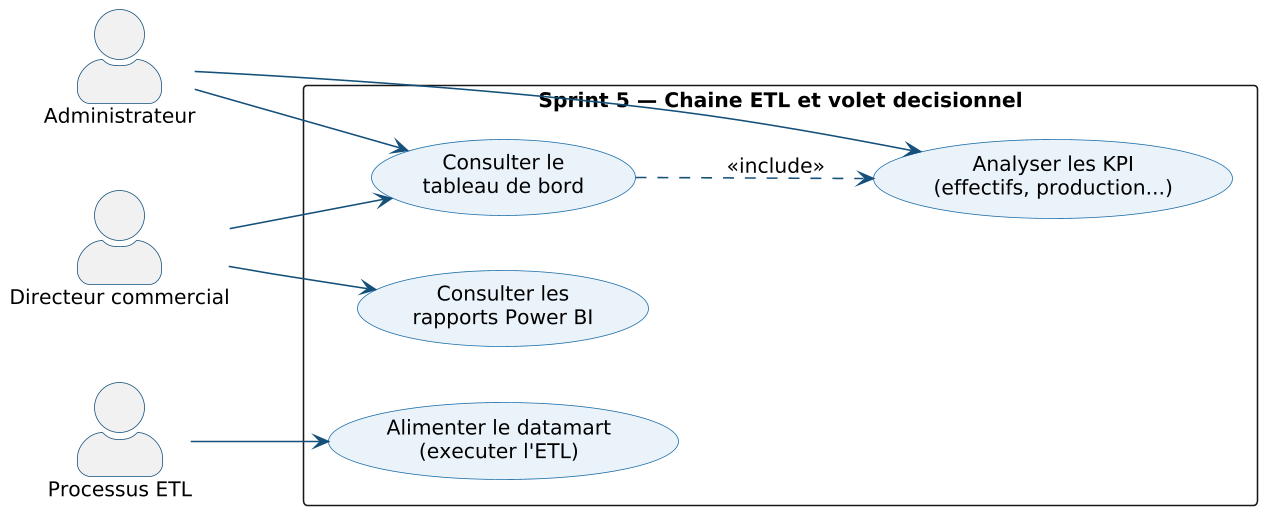

The diagram above was rendered by PlantUML. Its source (embedded in the PNG):
@startuml
skinparam dpi 150
skinparam shadowing false
skinparam DefaultFontName Arial
skinparam DefaultFontSize 13
skinparam ArrowColor #14507A
skinparam roundCorner 6
left to right direction
skinparam packageStyle rectangle
skinparam actorStyle awesome
skinparam usecaseBackgroundColor #EAF3FA
skinparam usecaseBorderColor #1B6CA8
skinparam actorBorderColor #14507A
actor "Administrateur" as ADM
actor "Directeur commercial" as DIR
actor "Processus ETL" as ETL
rectangle "Sprint 5 — Chaine ETL et volet decisionnel" {
  usecase "Alimenter le datamart\n(executer l'ETL)" as E1
  usecase "Consulter le\ntableau de bord" as E2
  usecase "Analyser les KPI\n(effectifs, production...)" as E3
  usecase "Consulter les\nrapports Power BI" as E4
}
ETL --> E1
ADM --> E2
DIR --> E2
ADM --> E3
DIR --> E4
E2 ..> E3 : <<include>>
@enduml